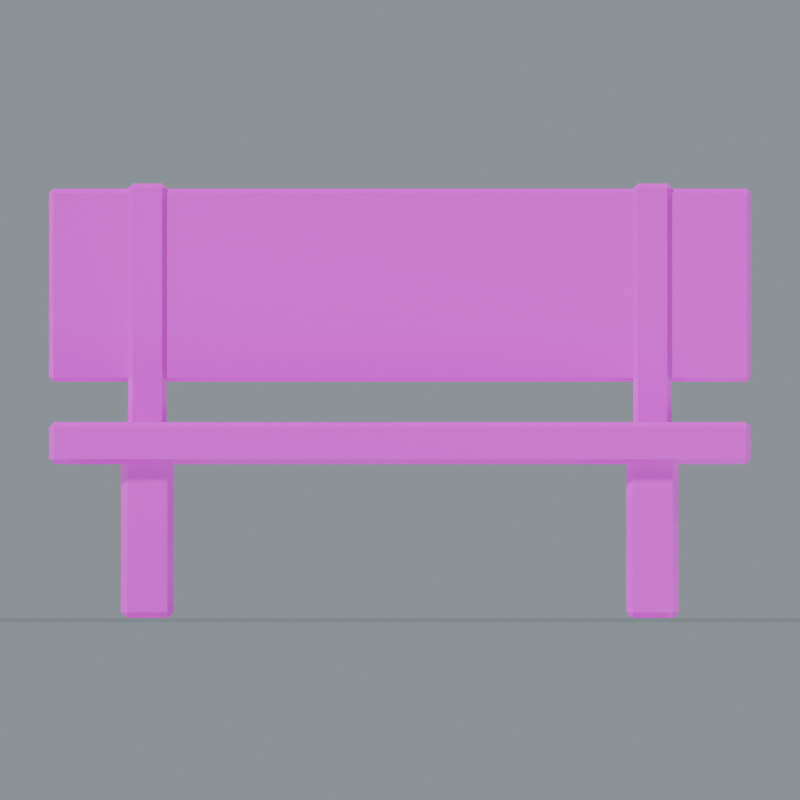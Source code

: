 # Source: Bench.blend  (saved by Blender 5.0.118; exported with 4.5.12 LTS)
import bpy
from mathutils import Matrix  # noqa: F401  (used for matrix-valued properties, if any)

bpy.ops.wm.read_factory_settings(use_empty=True)
scene = bpy.context.scene
scene.name = 'Bench'

# ---- collections
col_bench = bpy.data.collections.new('Bench'); scene.collection.children.link(col_bench)

# ---- images (referenced by path relative to the original .blend; pixels are not part of the script)
import os
ASSET_DIR = os.environ.get("B2B_ASSET_DIR", "")  # directory of the original .blend (textures are referenced by path, not embedded)
HERE = os.path.dirname(os.path.abspath(__file__))  # packed textures are extracted next to this script under _unpacked/

def load_image(name, relpath, width, height, colorspace="sRGB"):
    """Load a texture the original file referenced (path relative to the .blend, or extracted next to this script)."""
    p = next((c for c in (os.path.join(HERE, relpath), os.path.join(ASSET_DIR, relpath)) if relpath and os.path.exists(c)), "")
    if p:
        img = bpy.data.images.load(p, check_existing=True)
        img.name = name
    else:  # same state as the original file: an image datablock whose file is absent (Cycles renders it pink)
        img = bpy.data.images.new(name, width, height)
        img.source = "FILE"
        img.filepath = "//" + (relpath or name)
    img.colorspace_settings.name = colorspace
    return img
img_oak_basecolor_png = load_image('Oak_BaseColor.png', 'Oak_BaseColor.png', 1024, 1024, 'sRGB')
img_oak_roughness_png = load_image('Oak_Roughness.png', 'Oak_Roughness.png', 1024, 1024, 'Non-Color')
img_oak_normal_png = load_image('Oak_Normal.png', 'Oak_Normal.png', 1024, 1024, 'Non-Color')
img_darktimber_basecolor_png = load_image('DarkTimber_BaseColor.png', 'DarkTimber_BaseColor.png', 1024, 1024, 'sRGB')
img_darktimber_roughness_png = load_image('DarkTimber_Roughness.png', 'DarkTimber_Roughness.png', 1024, 1024, 'Non-Color')
img_darktimber_normal_png = load_image('DarkTimber_Normal.png', 'DarkTimber_Normal.png', 1024, 1024, 'Non-Color')

# ---- materials (node trees are filled in below, after node groups)
mat_studio_floor = bpy.data.materials.new('Studio floor')
mat_studio_floor.diffuse_color = (0.2, 0.23, 0.22, 1.0)
mat_oak = bpy.data.materials.new('Oak')
mat_darktimber = bpy.data.materials.new('DarkTimber')

# ---- material node trees
mat_studio_floor.use_nodes = True; mat_studio_floor.node_tree.nodes.clear()
_N = mat_studio_floor.node_tree.nodes; _L = mat_studio_floor.node_tree.links
n0 = _N.new('ShaderNodeBsdfPrincipled'); n0.name = 'プリンシプルBSDF'; n0.location = (-200, 100)
n1 = _N.new('ShaderNodeOutputMaterial'); n1.name = 'マテリアル出力'; n1.location = (200, 100)
_L.new(n0.outputs[0], n1.inputs[0])
n1.is_active_output = True
mat_oak.use_nodes = True; mat_oak.node_tree.nodes.clear()
_N = mat_oak.node_tree.nodes; _L = mat_oak.node_tree.links
n0 = _N.new('ShaderNodeBsdfPrincipled'); n0.name = 'プリンシプルBSDF'; n0.location = (0, 0)
n1 = _N.new('ShaderNodeOutputMaterial'); n1.name = 'マテリアル出力'; n1.location = (0, 0)
n2 = _N.new('ShaderNodeTexImage'); n2.name = '画像テクスチャ'; n2.location = (0, 0)
n2.image = img_oak_basecolor_png
n3 = _N.new('ShaderNodeTexImage'); n3.name = '画像テクスチャ.001'; n3.location = (0, 0)
n3.image = img_oak_roughness_png
n4 = _N.new('ShaderNodeTexImage'); n4.name = '画像テクスチャ.002'; n4.location = (0, 0)
n4.image = img_oak_normal_png
n5 = _N.new('ShaderNodeNormalMap'); n5.name = 'ノーマルマップ'; n5.location = (0, 0)
n5.inputs[0].default_value = 0.24
_L.new(n0.outputs[0], n1.inputs[0])
_L.new(n2.outputs[0], n0.inputs[0])
_L.new(n3.outputs[0], n0.inputs[2])
_L.new(n4.outputs[0], n5.inputs[1])
_L.new(n5.outputs[0], n0.inputs[5])
n1.is_active_output = True
mat_darktimber.use_nodes = True; mat_darktimber.node_tree.nodes.clear()
_N = mat_darktimber.node_tree.nodes; _L = mat_darktimber.node_tree.links
n0 = _N.new('ShaderNodeBsdfPrincipled'); n0.name = 'プリンシプルBSDF'; n0.location = (0, 0)
n1 = _N.new('ShaderNodeOutputMaterial'); n1.name = 'マテリアル出力'; n1.location = (0, 0)
n2 = _N.new('ShaderNodeTexImage'); n2.name = '画像テクスチャ'; n2.location = (0, 0)
n2.image = img_darktimber_basecolor_png
n3 = _N.new('ShaderNodeTexImage'); n3.name = '画像テクスチャ.001'; n3.location = (0, 0)
n3.image = img_darktimber_roughness_png
n4 = _N.new('ShaderNodeTexImage'); n4.name = '画像テクスチャ.002'; n4.location = (0, 0)
n4.image = img_darktimber_normal_png
n5 = _N.new('ShaderNodeNormalMap'); n5.name = 'ノーマルマップ'; n5.location = (0, 0)
n5.inputs[0].default_value = 0.24
_L.new(n0.outputs[0], n1.inputs[0])
_L.new(n2.outputs[0], n0.inputs[0])
_L.new(n3.outputs[0], n0.inputs[2])
_L.new(n4.outputs[0], n5.inputs[1])
_L.new(n5.outputs[0], n0.inputs[5])
n1.is_active_output = True

# ---- world
world_studio_world_011 = bpy.data.worlds.new('Studio world.011'); scene.world = world_studio_world_011
world_studio_world_011.use_nodes = True; world_studio_world_011.node_tree.nodes.clear()
_N = world_studio_world_011.node_tree.nodes; _L = world_studio_world_011.node_tree.links
n0 = _N.new('ShaderNodeBackground'); n0.name = '背景'; n0.location = (-200, 100)
n0.inputs[0].default_value = (0.49, 0.56, 0.62, 1.0)
n0.inputs[1].default_value = 0.55
n1 = _N.new('ShaderNodeOutputWorld'); n1.name = 'ワールド出力'; n1.location = (200, 100)
_L.new(n0.outputs[0], n1.inputs[0])
n1.is_active_output = True

# ---- cameras
cam_camera_front_011 = bpy.data.cameras.new('Camera_front.011')
cam_camera_front_011.type = 'ORTHO'
cam_camera_front_011.ortho_scale = 2.28

# ---- lights
light_key_011 = bpy.data.lights.new('Key.011', 'SUN')
light_key_011.angle = 0.15
light_key_011.energy = 3.0
light_rim_011 = bpy.data.lights.new('Rim.011', 'SUN')
light_rim_011.angle = 0.15
light_rim_011.energy = 1.3

# ---- meshes
me_studio_floor_011 = bpy.data.meshes.new('Studio floor.011')
me_studio_floor_011.from_pydata([(-50.0, -50.0, -0.001), (50.0, -50.0, -0.001), (50.0, 50.0, -0.001), (-50.0, 50.0, -0.001)], [], [(0, 1, 2, 3)])
me_studio_floor_011.materials.append(mat_studio_floor)
me_studio_floor_011.update()
me_bench_seat_002 = bpy.data.meshes.new('Bench seat.002')
me_bench_seat_002.from_pydata([(-0.9856, -0.275, 0.4544), (-1.0, -0.2606, 0.4544), (-0.9856, -0.2606, 0.44), (0.9856, -0.275, 0.4544), (0.9856, -0.2606, 0.44), (1.0, -0.2606, 0.4544), (0.9856, 0.275, 0.4544), (1.0, 0.2606, 0.4544), (0.9856, 0.2606, 0.44), (-1.0, 0.2606, 0.4544), (-0.9856, 0.275, 0.4544), (-0.9856, 0.2606, 0.44), (-1.0, -0.2606, 0.5456), (-0.9856, -0.275, 0.5456), (-0.9856, -0.2606, 0.56), (1.0, -0.2606, 0.5456), (0.9856, -0.2606, 0.56), (0.9856, -0.275, 0.5456), (0.9856, 0.275, 0.5456), (0.9856, 0.2606, 0.56), (1.0, 0.2606, 0.5456), (-1.0, 0.2606, 0.5456), (-0.9856, 0.2606, 0.56), (-0.9856, 0.275, 0.5456)], [], [(0, 1, 2), (3, 4, 5), (6, 7, 8), (9, 10, 11), (12, 13, 14), (15, 16, 17), (18, 19, 20), (21, 22, 23), (2, 4, 3, 0), (1, 9, 11, 2), (8, 11, 10, 6), (4, 8, 7, 5), (0, 13, 12, 1), (5, 15, 17, 3), (13, 17, 16, 14), (6, 18, 20, 7), (15, 20, 19, 16), (9, 21, 23, 10), (18, 23, 22, 19), (14, 22, 21, 12), (0, 3, 17, 13), (2, 11, 8, 4), (9, 1, 12, 21), (5, 7, 20, 15), (6, 10, 23, 18), (14, 16, 19, 22)])
_uv = me_bench_seat_002.uv_layers.new(name='UVMap')
_uv.uv.foreach_set('vector', [-0.1375, 0.2272, -0.1303, 0.2272, -0.1303, 0.22, -0.1375, 0.2272, -0.1303, 0.22, -0.1303, 0.2272, 0.1375, 0.2272, 0.1303, 0.2272, 0.1303, 0.22, 0.1303, 0.2272, 0.1375, 0.2272, 0.1303, 0.22, -0.1303, 0.2728, -0.1375, 0.2728, -0.1303, 0.28, -0.1303, 0.2728, -0.1303, 0.28, -0.1375, 0.2728, 0.1375, 0.2728, 0.1303, 0.28, 0.1303, 0.2728, 0.1303, 0.2728, 0.1303, 0.28, 0.1375, 0.2728, -0.4928, 0.22, 0.4928, 0.22, 0.4928, 0.2272, -0.4928, 0.2272, -0.1303, 0.2272, 0.1303, 0.2272, 0.1303, 0.22, -0.1303, 0.22, 0.4928, 0.22, -0.4928, 0.22, -0.4928, 0.2272, 0.4928, 0.2272, -0.1303, 0.22, 0.1303, 0.22, 0.1303, 0.2272, -0.1303, 0.2272, -0.1375, 0.2272, -0.1375, 0.2728, -0.1303, 0.2728, -0.1303, 0.2272, -0.1303, 0.2272, -0.1303, 0.2728, -0.1375, 0.2728, -0.1375, 0.2272, -0.4928, 0.2728, 0.4928, 0.2728, 0.4928, 0.28, -0.4928, 0.28, 0.1375, 0.2272, 0.1375, 0.2728, 0.1303, 0.2728, 0.1303, 0.2272, -0.1303, 0.2728, 0.1303, 0.2728, 0.1303, 0.28, -0.1303, 0.28, 0.1303, 0.2272, 0.1303, 0.2728, 0.1375, 0.2728, 0.1375, 0.2272, 0.4928, 0.2728, -0.4928, 0.2728, -0.4928, 0.28, 0.4928, 0.28, -0.1303, 0.28, 0.1303, 0.28, 0.1303, 0.2728, -0.1303, 0.2728, -0.4928, 0.2272, 0.4928, 0.2272, 0.4928, 0.2728, -0.4928, 0.2728, -0.4928, -0.1303, -0.4928, 0.1303, 0.4928, 0.1303, 0.4928, -0.1303, 0.1303, 0.2272, -0.1303, 0.2272, -0.1303, 0.2728, 0.1303, 0.2728, -0.1303, 0.2272, 0.1303, 0.2272, 0.1303, 0.2728, -0.1303, 0.2728, 0.4928, 0.2272, -0.4928, 0.2272, -0.4928, 0.2728, 0.4928, 0.2728, -0.4928, -0.1303, 0.4928, -0.1303, 0.4928, 0.1303, -0.4928, 0.1303])
me_bench_seat_002.materials.append(mat_oak)
me_bench_seat_002.update()
me_bench_leg_004 = bpy.data.meshes.new('Bench leg.004')
me_bench_leg_004.from_pydata([(-0.777, -0.215, 0.018), (-0.795, -0.197, 0.018), (-0.777, -0.197, 0.0), (-0.663, -0.215, 0.018), (-0.663, -0.197, 0.0), (-0.645, -0.197, 0.018), (-0.663, 0.215, 0.018), (-0.645, 0.197, 0.018), (-0.663, 0.197, 0.0), (-0.795, 0.197, 0.018), (-0.777, 0.215, 0.018), (-0.777, 0.197, 0.0), (-0.795, -0.197, 0.482), (-0.777, -0.215, 0.482), (-0.777, -0.197, 0.5), (-0.645, -0.197, 0.482), (-0.663, -0.197, 0.5), (-0.663, -0.215, 0.482), (-0.663, 0.215, 0.482), (-0.663, 0.197, 0.5), (-0.645, 0.197, 0.482), (-0.795, 0.197, 0.482), (-0.777, 0.197, 0.5), (-0.777, 0.215, 0.482)], [], [(0, 1, 2), (3, 4, 5), (6, 7, 8), (9, 10, 11), (12, 13, 14), (15, 16, 17), (18, 19, 20), (21, 22, 23), (2, 4, 3, 0), (1, 9, 11, 2), (8, 11, 10, 6), (4, 8, 7, 5), (0, 13, 12, 1), (5, 15, 17, 3), (13, 17, 16, 14), (6, 18, 20, 7), (15, 20, 19, 16), (9, 21, 23, 10), (18, 23, 22, 19), (14, 22, 21, 12), (0, 3, 17, 13), (2, 11, 8, 4), (9, 1, 12, 21), (5, 7, 20, 15), (6, 10, 23, 18), (14, 16, 19, 22)])
_uv = me_bench_leg_004.uv_layers.new(name='UVMap')
_uv.uv.foreach_set('vector', [-0.3885, -0.1075, -0.3975, -0.0985, -0.3885, -0.0985, -0.3315, -0.1075, -0.3315, -0.0985, -0.3225, -0.0985, -0.3315, 0.1075, -0.3225, 0.0985, -0.3315, 0.0985, -0.3975, 0.0985, -0.3885, 0.1075, -0.3885, 0.0985, -0.0985, 0.241, -0.1075, 0.241, -0.0985, 0.25, -0.0985, 0.241, -0.0985, 0.25, -0.1075, 0.241, 0.1075, 0.241, 0.0985, 0.25, 0.0985, 0.241, 0.0985, 0.241, 0.0985, 0.25, 0.1075, 0.241, -0.3885, -0.0985, -0.3315, -0.0985, -0.3315, -0.1075, -0.3885, -0.1075, -0.3975, -0.0985, -0.3975, 0.0985, -0.3885, 0.0985, -0.3885, -0.0985, -0.3315, 0.0985, -0.3885, 0.0985, -0.3885, 0.1075, -0.3315, 0.1075, -0.3315, -0.0985, -0.3315, 0.0985, -0.3225, 0.0985, -0.3225, -0.0985, -0.1075, 0.009, -0.1075, 0.241, -0.0985, 0.241, -0.0985, 0.009, -0.0985, 0.009, -0.0985, 0.241, -0.1075, 0.241, -0.1075, 0.009, -0.3885, 0.241, -0.3315, 0.241, -0.3315, 0.25, -0.3885, 0.25, 0.1075, 0.009, 0.1075, 0.241, 0.0985, 0.241, 0.0985, 0.009, -0.0985, 0.241, 0.0985, 0.241, 0.0985, 0.25, -0.0985, 0.25, 0.0985, 0.009, 0.0985, 0.241, 0.1075, 0.241, 0.1075, 0.009, -0.3315, 0.241, -0.3885, 0.241, -0.3885, 0.25, -0.3315, 0.25, -0.0985, 0.25, 0.0985, 0.25, 0.0985, 0.241, -0.0985, 0.241, -0.3885, 0.009, -0.3315, 0.009, -0.3315, 0.241, -0.3885, 0.241, -0.3885, -0.0985, -0.3885, 0.0985, -0.3315, 0.0985, -0.3315, -0.0985, 0.0985, 0.009, -0.0985, 0.009, -0.0985, 0.241, 0.0985, 0.241, -0.0985, 0.009, 0.0985, 0.009, 0.0985, 0.241, -0.0985, 0.241, -0.3315, 0.009, -0.3885, 0.009, -0.3885, 0.241, -0.3315, 0.241, -0.3885, -0.0985, -0.3315, -0.0985, -0.3315, 0.0985, -0.3885, 0.0985])
me_bench_leg_004.materials.append(mat_darktimber)
me_bench_leg_004.update()
me_bench_back_supporting_stile_004 = bpy.data.meshes.new('Bench back supporting stile.004')
me_bench_back_supporting_stile_004.from_pydata([(-0.7618, 0.155, 0.2932), (-0.775, 0.1682, 0.2932), (-0.7618, 0.1682, 0.28), (-0.6782, 0.155, 0.2932), (-0.6782, 0.1682, 0.28), (-0.665, 0.1682, 0.2932), (-0.6782, 0.285, 0.2932), (-0.665, 0.2718, 0.2932), (-0.6782, 0.2718, 0.28), (-0.775, 0.2718, 0.2932), (-0.7618, 0.285, 0.2932), (-0.7618, 0.2718, 0.28), (-0.775, 0.1682, 1.227), (-0.7618, 0.155, 1.227), (-0.7618, 0.1682, 1.24), (-0.665, 0.1682, 1.227), (-0.6782, 0.1682, 1.24), (-0.6782, 0.155, 1.227), (-0.6782, 0.285, 1.227), (-0.6782, 0.2718, 1.24), (-0.665, 0.2718, 1.227), (-0.775, 0.2718, 1.227), (-0.7618, 0.2718, 1.24), (-0.7618, 0.285, 1.227)], [], [(0, 1, 2), (3, 4, 5), (6, 7, 8), (9, 10, 11), (12, 13, 14), (15, 16, 17), (18, 19, 20), (21, 22, 23), (2, 4, 3, 0), (1, 9, 11, 2), (8, 11, 10, 6), (4, 8, 7, 5), (0, 13, 12, 1), (5, 15, 17, 3), (13, 17, 16, 14), (6, 18, 20, 7), (15, 20, 19, 16), (9, 21, 23, 10), (18, 23, 22, 19), (14, 22, 21, 12), (0, 3, 17, 13), (2, 11, 8, 4), (9, 1, 12, 21), (5, 7, 20, 15), (6, 10, 23, 18), (14, 16, 19, 22)])
_uv = me_bench_back_supporting_stile_004.uv_layers.new(name='UVMap')
_uv.uv.foreach_set('vector', [0.0775, 0.1466, 0.0841, 0.1466, 0.0841, 0.14, 0.0775, 0.1466, 0.0841, 0.14, 0.0841, 0.1466, 0.1425, 0.1466, 0.1359, 0.1466, 0.1359, 0.14, 0.1359, 0.1466, 0.1425, 0.1466, 0.1359, 0.14, 0.0841, 0.6134, 0.0775, 0.6134, 0.0841, 0.62, 0.0841, 0.6134, 0.0841, 0.62, 0.0775, 0.6134, 0.1425, 0.6134, 0.1359, 0.62, 0.1359, 0.6134, 0.1359, 0.6134, 0.1359, 0.62, 0.1425, 0.6134, -0.3809, 0.14, -0.3391, 0.14, -0.3391, 0.1466, -0.3809, 0.1466, 0.0841, 0.1466, 0.1359, 0.1466, 0.1359, 0.14, 0.0841, 0.14, -0.3391, 0.14, -0.3809, 0.14, -0.3809, 0.1466, -0.3391, 0.1466, 0.0841, 0.14, 0.1359, 0.14, 0.1359, 0.1466, 0.0841, 0.1466, 0.0775, 0.1466, 0.0775, 0.6134, 0.0841, 0.6134, 0.0841, 0.1466, 0.0841, 0.1466, 0.0841, 0.6134, 0.0775, 0.6134, 0.0775, 0.1466, -0.3809, 0.6134, -0.3391, 0.6134, -0.3391, 0.62, -0.3809, 0.62, 0.1425, 0.1466, 0.1425, 0.6134, 0.1359, 0.6134, 0.1359, 0.1466, 0.0841, 0.6134, 0.1359, 0.6134, 0.1359, 0.62, 0.0841, 0.62, 0.1359, 0.1466, 0.1359, 0.6134, 0.1425, 0.6134, 0.1425, 0.1466, -0.3391, 0.6134, -0.3809, 0.6134, -0.3809, 0.62, -0.3391, 0.62, 0.0841, 0.62, 0.1359, 0.62, 0.1359, 0.6134, 0.0841, 0.6134, -0.3809, 0.1466, -0.3391, 0.1466, -0.3391, 0.6134, -0.3809, 0.6134, -0.3809, 0.0841, -0.3809, 0.1359, -0.3391, 0.1359, -0.3391, 0.0841, 0.1359, 0.1466, 0.0841, 0.1466, 0.0841, 0.6134, 0.1359, 0.6134, 0.0841, 0.1466, 0.1359, 0.1466, 0.1359, 0.6134, 0.0841, 0.6134, -0.3391, 0.1466, -0.3809, 0.1466, -0.3809, 0.6134, -0.3391, 0.6134, -0.3809, 0.0841, -0.3391, 0.0841, -0.3391, 0.1359, -0.3809, 0.1359])
me_bench_back_supporting_stile_004.materials.append(mat_darktimber)
me_bench_back_supporting_stile_004.update()
me_bench_leg_005 = bpy.data.meshes.new('Bench leg.005')
me_bench_leg_005.from_pydata([(0.663, -0.215, 0.018), (0.645, -0.197, 0.018), (0.663, -0.197, 0.0), (0.777, -0.215, 0.018), (0.777, -0.197, 0.0), (0.795, -0.197, 0.018), (0.777, 0.215, 0.018), (0.795, 0.197, 0.018), (0.777, 0.197, 0.0), (0.645, 0.197, 0.018), (0.663, 0.215, 0.018), (0.663, 0.197, 0.0), (0.645, -0.197, 0.482), (0.663, -0.215, 0.482), (0.663, -0.197, 0.5), (0.795, -0.197, 0.482), (0.777, -0.197, 0.5), (0.777, -0.215, 0.482), (0.777, 0.215, 0.482), (0.777, 0.197, 0.5), (0.795, 0.197, 0.482), (0.645, 0.197, 0.482), (0.663, 0.197, 0.5), (0.663, 0.215, 0.482)], [], [(0, 1, 2), (3, 4, 5), (6, 7, 8), (9, 10, 11), (12, 13, 14), (15, 16, 17), (18, 19, 20), (21, 22, 23), (2, 4, 3, 0), (1, 9, 11, 2), (8, 11, 10, 6), (4, 8, 7, 5), (0, 13, 12, 1), (5, 15, 17, 3), (13, 17, 16, 14), (6, 18, 20, 7), (15, 20, 19, 16), (9, 21, 23, 10), (18, 23, 22, 19), (14, 22, 21, 12), (0, 3, 17, 13), (2, 11, 8, 4), (9, 1, 12, 21), (5, 7, 20, 15), (6, 10, 23, 18), (14, 16, 19, 22)])
_uv = me_bench_leg_005.uv_layers.new(name='UVMap')
_uv.uv.foreach_set('vector', [0.3315, -0.1075, 0.3225, -0.0985, 0.3315, -0.0985, 0.3885, -0.1075, 0.3885, -0.0985, 0.3975, -0.0985, 0.3885, 0.1075, 0.3975, 0.0985, 0.3885, 0.0985, 0.3225, 0.0985, 0.3315, 0.1075, 0.3315, 0.0985, -0.0985, 0.241, -0.1075, 0.241, -0.0985, 0.25, -0.0985, 0.241, -0.0985, 0.25, -0.1075, 0.241, 0.1075, 0.241, 0.0985, 0.25, 0.0985, 0.241, 0.0985, 0.241, 0.0985, 0.25, 0.1075, 0.241, 0.3315, -0.0985, 0.3885, -0.0985, 0.3885, -0.1075, 0.3315, -0.1075, 0.3225, -0.0985, 0.3225, 0.0985, 0.3315, 0.0985, 0.3315, -0.0985, 0.3885, 0.0985, 0.3315, 0.0985, 0.3315, 0.1075, 0.3885, 0.1075, 0.3885, -0.0985, 0.3885, 0.0985, 0.3975, 0.0985, 0.3975, -0.0985, -0.1075, 0.009, -0.1075, 0.241, -0.0985, 0.241, -0.0985, 0.009, -0.0985, 0.009, -0.0985, 0.241, -0.1075, 0.241, -0.1075, 0.009, 0.3315, 0.241, 0.3885, 0.241, 0.3885, 0.25, 0.3315, 0.25, 0.1075, 0.009, 0.1075, 0.241, 0.0985, 0.241, 0.0985, 0.009, -0.0985, 0.241, 0.0985, 0.241, 0.0985, 0.25, -0.0985, 0.25, 0.0985, 0.009, 0.0985, 0.241, 0.1075, 0.241, 0.1075, 0.009, 0.3885, 0.241, 0.3315, 0.241, 0.3315, 0.25, 0.3885, 0.25, -0.0985, 0.25, 0.0985, 0.25, 0.0985, 0.241, -0.0985, 0.241, 0.3315, 0.009, 0.3885, 0.009, 0.3885, 0.241, 0.3315, 0.241, 0.3315, -0.0985, 0.3315, 0.0985, 0.3885, 0.0985, 0.3885, -0.0985, 0.0985, 0.009, -0.0985, 0.009, -0.0985, 0.241, 0.0985, 0.241, -0.0985, 0.009, 0.0985, 0.009, 0.0985, 0.241, -0.0985, 0.241, 0.3885, 0.009, 0.3315, 0.009, 0.3315, 0.241, 0.3885, 0.241, 0.3315, -0.0985, 0.3885, -0.0985, 0.3885, 0.0985, 0.3315, 0.0985])
me_bench_leg_005.materials.append(mat_darktimber)
me_bench_leg_005.update()
me_bench_back_supporting_stile_005 = bpy.data.meshes.new('Bench back supporting stile.005')
me_bench_back_supporting_stile_005.from_pydata([(0.6782, 0.155, 0.2932), (0.665, 0.1682, 0.2932), (0.6782, 0.1682, 0.28), (0.7618, 0.155, 0.2932), (0.7618, 0.1682, 0.28), (0.775, 0.1682, 0.2932), (0.7618, 0.285, 0.2932), (0.775, 0.2718, 0.2932), (0.7618, 0.2718, 0.28), (0.665, 0.2718, 0.2932), (0.6782, 0.285, 0.2932), (0.6782, 0.2718, 0.28), (0.665, 0.1682, 1.227), (0.6782, 0.155, 1.227), (0.6782, 0.1682, 1.24), (0.775, 0.1682, 1.227), (0.7618, 0.1682, 1.24), (0.7618, 0.155, 1.227), (0.7618, 0.285, 1.227), (0.7618, 0.2718, 1.24), (0.775, 0.2718, 1.227), (0.665, 0.2718, 1.227), (0.6782, 0.2718, 1.24), (0.6782, 0.285, 1.227)], [], [(0, 1, 2), (3, 4, 5), (6, 7, 8), (9, 10, 11), (12, 13, 14), (15, 16, 17), (18, 19, 20), (21, 22, 23), (2, 4, 3, 0), (1, 9, 11, 2), (8, 11, 10, 6), (4, 8, 7, 5), (0, 13, 12, 1), (5, 15, 17, 3), (13, 17, 16, 14), (6, 18, 20, 7), (15, 20, 19, 16), (9, 21, 23, 10), (18, 23, 22, 19), (14, 22, 21, 12), (0, 3, 17, 13), (2, 11, 8, 4), (9, 1, 12, 21), (5, 7, 20, 15), (6, 10, 23, 18), (14, 16, 19, 22)])
_uv = me_bench_back_supporting_stile_005.uv_layers.new(name='UVMap')
_uv.uv.foreach_set('vector', [0.0775, 0.1466, 0.0841, 0.1466, 0.0841, 0.14, 0.0775, 0.1466, 0.0841, 0.14, 0.0841, 0.1466, 0.1425, 0.1466, 0.1359, 0.1466, 0.1359, 0.14, 0.1359, 0.1466, 0.1425, 0.1466, 0.1359, 0.14, 0.0841, 0.6134, 0.0775, 0.6134, 0.0841, 0.62, 0.0841, 0.6134, 0.0841, 0.62, 0.0775, 0.6134, 0.1425, 0.6134, 0.1359, 0.62, 0.1359, 0.6134, 0.1359, 0.6134, 0.1359, 0.62, 0.1425, 0.6134, 0.3391, 0.14, 0.3809, 0.14, 0.3809, 0.1466, 0.3391, 0.1466, 0.0841, 0.1466, 0.1359, 0.1466, 0.1359, 0.14, 0.0841, 0.14, 0.3809, 0.14, 0.3391, 0.14, 0.3391, 0.1466, 0.3809, 0.1466, 0.0841, 0.14, 0.1359, 0.14, 0.1359, 0.1466, 0.0841, 0.1466, 0.0775, 0.1466, 0.0775, 0.6134, 0.0841, 0.6134, 0.0841, 0.1466, 0.0841, 0.1466, 0.0841, 0.6134, 0.0775, 0.6134, 0.0775, 0.1466, 0.3391, 0.6134, 0.3809, 0.6134, 0.3809, 0.62, 0.3391, 0.62, 0.1425, 0.1466, 0.1425, 0.6134, 0.1359, 0.6134, 0.1359, 0.1466, 0.0841, 0.6134, 0.1359, 0.6134, 0.1359, 0.62, 0.0841, 0.62, 0.1359, 0.1466, 0.1359, 0.6134, 0.1425, 0.6134, 0.1425, 0.1466, 0.3809, 0.6134, 0.3391, 0.6134, 0.3391, 0.62, 0.3809, 0.62, 0.0841, 0.62, 0.1359, 0.62, 0.1359, 0.6134, 0.0841, 0.6134, 0.3391, 0.1466, 0.3809, 0.1466, 0.3809, 0.6134, 0.3391, 0.6134, 0.3391, 0.0841, 0.3391, 0.1359, 0.3809, 0.1359, 0.3809, 0.0841, 0.1359, 0.1466, 0.0841, 0.1466, 0.0841, 0.6134, 0.1359, 0.6134, 0.0841, 0.1466, 0.1359, 0.1466, 0.1359, 0.6134, 0.0841, 0.6134, 0.3809, 0.1466, 0.3391, 0.1466, 0.3391, 0.6134, 0.3809, 0.6134, 0.3391, 0.0841, 0.3809, 0.0841, 0.3809, 0.1359, 0.3391, 0.1359])
me_bench_back_supporting_stile_005.materials.append(mat_darktimber)
me_bench_back_supporting_stile_005.update()
me_bench_back_002 = bpy.data.meshes.new('Bench back.002')
me_bench_back_002.from_pydata([(-0.988, 0.17, 0.687), (-1.0, 0.182, 0.687), (-0.988, 0.182, 0.675), (0.988, 0.17, 0.687), (0.988, 0.182, 0.675), (1.0, 0.182, 0.687), (0.988, 0.27, 0.687), (1.0, 0.258, 0.687), (0.988, 0.258, 0.675), (-1.0, 0.258, 0.687), (-0.988, 0.27, 0.687), (-0.988, 0.258, 0.675), (-1.0, 0.182, 1.213), (-0.988, 0.17, 1.213), (-0.988, 0.182, 1.225), (1.0, 0.182, 1.213), (0.988, 0.182, 1.225), (0.988, 0.17, 1.213), (0.988, 0.27, 1.213), (0.988, 0.258, 1.225), (1.0, 0.258, 1.213), (-1.0, 0.258, 1.213), (-0.988, 0.258, 1.225), (-0.988, 0.27, 1.213)], [], [(0, 1, 2), (3, 4, 5), (6, 7, 8), (9, 10, 11), (12, 13, 14), (15, 16, 17), (18, 19, 20), (21, 22, 23), (2, 4, 3, 0), (1, 9, 11, 2), (8, 11, 10, 6), (4, 8, 7, 5), (0, 13, 12, 1), (5, 15, 17, 3), (13, 17, 16, 14), (6, 18, 20, 7), (15, 20, 19, 16), (9, 21, 23, 10), (18, 23, 22, 19), (14, 22, 21, 12), (0, 3, 17, 13), (2, 11, 8, 4), (9, 1, 12, 21), (5, 7, 20, 15), (6, 10, 23, 18), (14, 16, 19, 22)])
_uv = me_bench_back_002.uv_layers.new(name='UVMap')
_uv.uv.foreach_set('vector', [-0.494, 0.3435, -0.5, 0.3435, -0.494, 0.3375, 0.494, 0.3435, 0.494, 0.3375, 0.5, 0.3435, 0.494, 0.3435, 0.5, 0.3435, 0.494, 0.3375, -0.5, 0.3435, -0.494, 0.3435, -0.494, 0.3375, -0.5, 0.091, -0.494, 0.085, -0.494, 0.091, 0.5, 0.091, 0.494, 0.091, 0.494, 0.085, 0.494, 0.135, 0.494, 0.129, 0.5, 0.129, -0.5, 0.129, -0.494, 0.129, -0.494, 0.135, -0.494, 0.3375, 0.494, 0.3375, 0.494, 0.3435, -0.494, 0.3435, 0.091, 0.3435, 0.129, 0.3435, 0.129, 0.3375, 0.091, 0.3375, 0.494, 0.3375, -0.494, 0.3375, -0.494, 0.3435, 0.494, 0.3435, 0.091, 0.3375, 0.129, 0.3375, 0.129, 0.3435, 0.091, 0.3435, -0.494, 0.3435, -0.494, 0.6065, -0.5, 0.6065, -0.5, 0.3435, 0.5, 0.3435, 0.5, 0.6065, 0.494, 0.6065, 0.494, 0.3435, -0.494, 0.085, 0.494, 0.085, 0.494, 0.091, -0.494, 0.091, 0.494, 0.3435, 0.494, 0.6065, 0.5, 0.6065, 0.5, 0.3435, 0.5, 0.091, 0.5, 0.129, 0.494, 0.129, 0.494, 0.091, -0.5, 0.3435, -0.5, 0.6065, -0.494, 0.6065, -0.494, 0.3435, 0.494, 0.135, -0.494, 0.135, -0.494, 0.129, 0.494, 0.129, -0.494, 0.091, -0.494, 0.129, -0.5, 0.129, -0.5, 0.091, -0.494, 0.3435, 0.494, 0.3435, 0.494, 0.6065, -0.494, 0.6065, -0.494, 0.091, -0.494, 0.129, 0.494, 0.129, 0.494, 0.091, 0.129, 0.3435, 0.091, 0.3435, 0.091, 0.6065, 0.129, 0.6065, 0.091, 0.3435, 0.129, 0.3435, 0.129, 0.6065, 0.091, 0.6065, 0.494, 0.3435, -0.494, 0.3435, -0.494, 0.6065, 0.494, 0.6065, -0.494, 0.091, 0.494, 0.091, 0.494, 0.129, -0.494, 0.129])
me_bench_back_002.materials.append(mat_oak)
me_bench_back_002.update()

# ---- objects
ob_camera_front_011 = bpy.data.objects.new('Camera_front.011', cam_camera_front_011)
ob_preview_floor_011 = bpy.data.objects.new('_Preview floor.011', me_studio_floor_011)
ob_preview_key_011 = bpy.data.objects.new('_Preview Key.011', light_key_011)
ob_preview_rim_011 = bpy.data.objects.new('_Preview Rim.011', light_rim_011)
ob_bench_seat_002 = bpy.data.objects.new('Bench seat.002', me_bench_seat_002)
ob_bench_leg_004 = bpy.data.objects.new('Bench leg.004', me_bench_leg_004)
ob_bench_back_supporting_stile_004 = bpy.data.objects.new('Bench back supporting stile.004', me_bench_back_supporting_stile_004)
ob_bench_leg_005 = bpy.data.objects.new('Bench leg.005', me_bench_leg_005)
ob_bench_back_supporting_stile_005 = bpy.data.objects.new('Bench back supporting stile.005', me_bench_back_supporting_stile_005)
ob_bench_back_002 = bpy.data.objects.new('Bench back.002', me_bench_back_002)

# ---- transforms, parenting, visibility, modifiers, constraints
ob_camera_front_011.location = (0.0, -14.99, 0.62)
ob_camera_front_011.rotation_euler = (1.571, -0.0, 0.0)
ob_preview_floor_011.location = (0.0, 0.0, 0.0)
ob_preview_key_011.location = (0.0, 0.0, 0.0)
ob_preview_key_011.rotation_euler = (0.862, 4.307e-08, -0.5404)
ob_preview_rim_011.location = (0.0, 0.0, 0.0)
ob_preview_rim_011.rotation_euler = (0.9497, 1.312e-07, 2.034)
ob_bench_seat_002.location = (0.0, 0.0, 0.0)
ob_bench_leg_004.location = (0.0, 0.0, 0.0)
ob_bench_back_supporting_stile_004.location = (0.0, 0.0, 0.0)
ob_bench_leg_005.location = (0.0, 0.0, 0.0)
ob_bench_back_supporting_stile_005.location = (0.0, 0.0, 0.0)
ob_bench_back_002.location = (0.0, 0.0, 0.0)

# ---- collection membership
scene.collection.objects.link(ob_camera_front_011)
scene.collection.objects.link(ob_preview_floor_011)
scene.collection.objects.link(ob_preview_key_011)
scene.collection.objects.link(ob_preview_rim_011)
col_bench.objects.link(ob_bench_seat_002)
col_bench.objects.link(ob_bench_leg_004)
col_bench.objects.link(ob_bench_back_supporting_stile_004)
col_bench.objects.link(ob_bench_leg_005)
col_bench.objects.link(ob_bench_back_supporting_stile_005)
col_bench.objects.link(ob_bench_back_002)

# ---- scene / render settings (as saved in the file)
scene.camera = ob_camera_front_011
scene.frame_start = 1; scene.frame_end = 250; scene.frame_set(1)
scene.render.engine = 'CYCLES'
scene.render.image_settings.exr_codec = 'NONE'
scene.render.resolution_x = 1000
scene.render.resolution_y = 1000
scene.render.use_bake_clear = False
scene.render.bake_margin = 0
scene.render.bake_bias = 0.0
scene.render.bake_samples = 0
scene.render.simplify_subdivision_render = 0
scene.render.simplify_child_particles_render = 0.0
scene.cycles.samples = 24
scene.cycles.transparent_max_bounces = 16
scene.eevee.use_volume_custom_range = False
scene.eevee.gtao_distance = 0.0
scene.eevee.use_fast_gi = False
scene.view_settings.white_balance_temperature = 0.0
scene.view_settings.white_balance_tint = 0.0
scene.view_settings.white_balance_whitepoint = (2.97, 0.5193, -0.0414)
bpy.context.view_layer.update()
